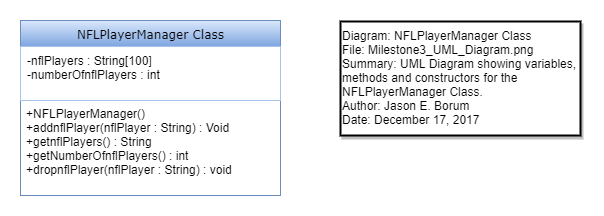

The diagram above was exported from draw.io. Its source (the exported page's mxGraphModel, read from the mxfile embedded in the PNG):
<mxGraphModel dx="512" dy="513" grid="1" gridSize="10" guides="1" tooltips="1" connect="1" arrows="1" fold="1" page="1" pageScale="1" pageWidth="1100" pageHeight="850" background="#ffffff" math="0" shadow="0">
  <root>
    <mxCell id="0" />
    <mxCell id="1" parent="0" />
    <mxCell id="21ea969265ad0168-6" value="NFLPlayerManager Class" style="swimlane;html=1;fontStyle=0;childLayout=stackLayout;horizontal=1;startSize=26;fillColor=#dae8fc;horizontalStack=0;resizeParent=1;resizeLast=0;collapsible=1;marginBottom=0;swimlaneFillColor=#ffffff;align=center;rounded=0;shadow=0;comic=0;labelBackgroundColor=none;strokeColor=#6c8ebf;strokeWidth=1;fontFamily=Verdana;fontSize=12;fontColor=#000000;gradientColor=#7ea6e0;" parent="1" vertex="1">
      <mxGeometry x="40" y="45" width="260" height="175" as="geometry" />
    </mxCell>
    <mxCell id="21ea969265ad0168-7" value="&lt;div&gt;-nflPlayers : String[100]&lt;/div&gt;&lt;div&gt;-numberOfnflPlayers : int&lt;/div&gt;" style="text;html=1;strokeColor=#A9C4EB;fillColor=none;spacingLeft=4;spacingRight=4;whiteSpace=wrap;overflow=hidden;rotatable=0;points=[[0,0.5],[1,0.5]];portConstraint=eastwest;rounded=0;" parent="21ea969265ad0168-6" vertex="1">
      <mxGeometry y="26" width="260" height="54" as="geometry" />
    </mxCell>
    <mxCell id="21ea969265ad0168-8" value="+NFLPlayerManager()&lt;div&gt;+addnflPlayer(nflPlayer : String) : Void&lt;/div&gt;&lt;div&gt;+getnflPlayers() : String&lt;/div&gt;&lt;div&gt;+getNumberOfnflPlayers() : int&lt;/div&gt;&lt;div&gt;+dropnflPlayer(nflPlayer : String) : void&lt;br&gt;&lt;/div&gt;" style="text;html=1;strokeColor=none;fillColor=none;spacingLeft=4;spacingRight=4;whiteSpace=wrap;overflow=hidden;rotatable=0;points=[[0,0.5],[1,0.5]];portConstraint=eastwest;rounded=0;" parent="21ea969265ad0168-6" vertex="1">
      <mxGeometry y="80" width="260" height="90" as="geometry" />
    </mxCell>
    <mxCell id="2" value="&lt;div style=&quot;text-align: left&quot;&gt;Diagram: NFLPlayerManager Class&lt;/div&gt;&lt;div style=&quot;text-align: left&quot;&gt;File: Milestone3_UML_Diagram.png&lt;/div&gt;&lt;div style=&quot;text-align: left&quot;&gt;Summary: UML Diagram showing variables, methods and constructors for the NFLPlayerManager Class.&lt;/div&gt;&lt;div style=&quot;text-align: left&quot;&gt;Author: Jason E. Borum&lt;/div&gt;&lt;div style=&quot;text-align: left&quot;&gt;Date: December 17, 2017&lt;/div&gt;" style="rounded=0;whiteSpace=wrap;html=1;shadow=1;strokeWidth=2;" parent="1" vertex="1">
      <mxGeometry x="360" y="46" width="240" height="114" as="geometry" />
    </mxCell>
  </root>
</mxGraphModel>